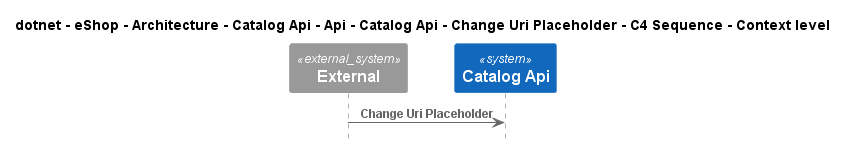

The diagram above was rendered by PlantUML. Its source (embedded in the PNG):
@startuml
!include ..\..\..\..\..\..\..\..\..\..\..\.c4s\C4_Sequence.puml

title dotnet - eShop - Architecture - Catalog Api - Api - Catalog Api - Change Uri Placeholder - C4 Sequence - Context level

System_Ext(C4InterFlow.SoftwareSystems.ExternalSystem, "External", "")
System(dotnet.eShop.Architecture.SoftwareSystems.CatalogApi, "Catalog Api", "")

Rel(C4InterFlow.SoftwareSystems.ExternalSystem, dotnet.eShop.Architecture.SoftwareSystems.CatalogApi, "Change Uri Placeholder")


@enduml